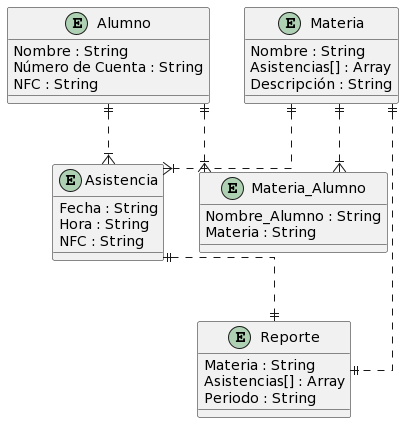

The diagram above was rendered by PlantUML. Its source (embedded in the PNG):
@startuml
skinparam linetype ortho

entity "Alumno" as Alm{
  Nombre : String
  Número de Cuenta : String 
  NFC : String
}

entity "Materia_Alumno" as MyA{
  Nombre_Alumno : String
  Materia : String
}

entity "Materia" as Mat{
  Nombre : String
  Asistencias[] : Array
  Descripción : String
}

entity "Asistencia" as Ass{
  Fecha : String
  Hora : String
  NFC : String
}

entity "Reporte" as Inf{
  Materia : String
  Asistencias[] : Array
  Periodo : String
}

'Alm, MyA, Mat, Prf, Ass, AyA, Inf, Nfc, NyA

Alm ||..|{ MyA
Mat ||..|{ MyA
Alm ||..|{ Ass
Mat ||..|| Inf
Ass ||..|| Inf
Mat ||..|{ Ass
@enduml